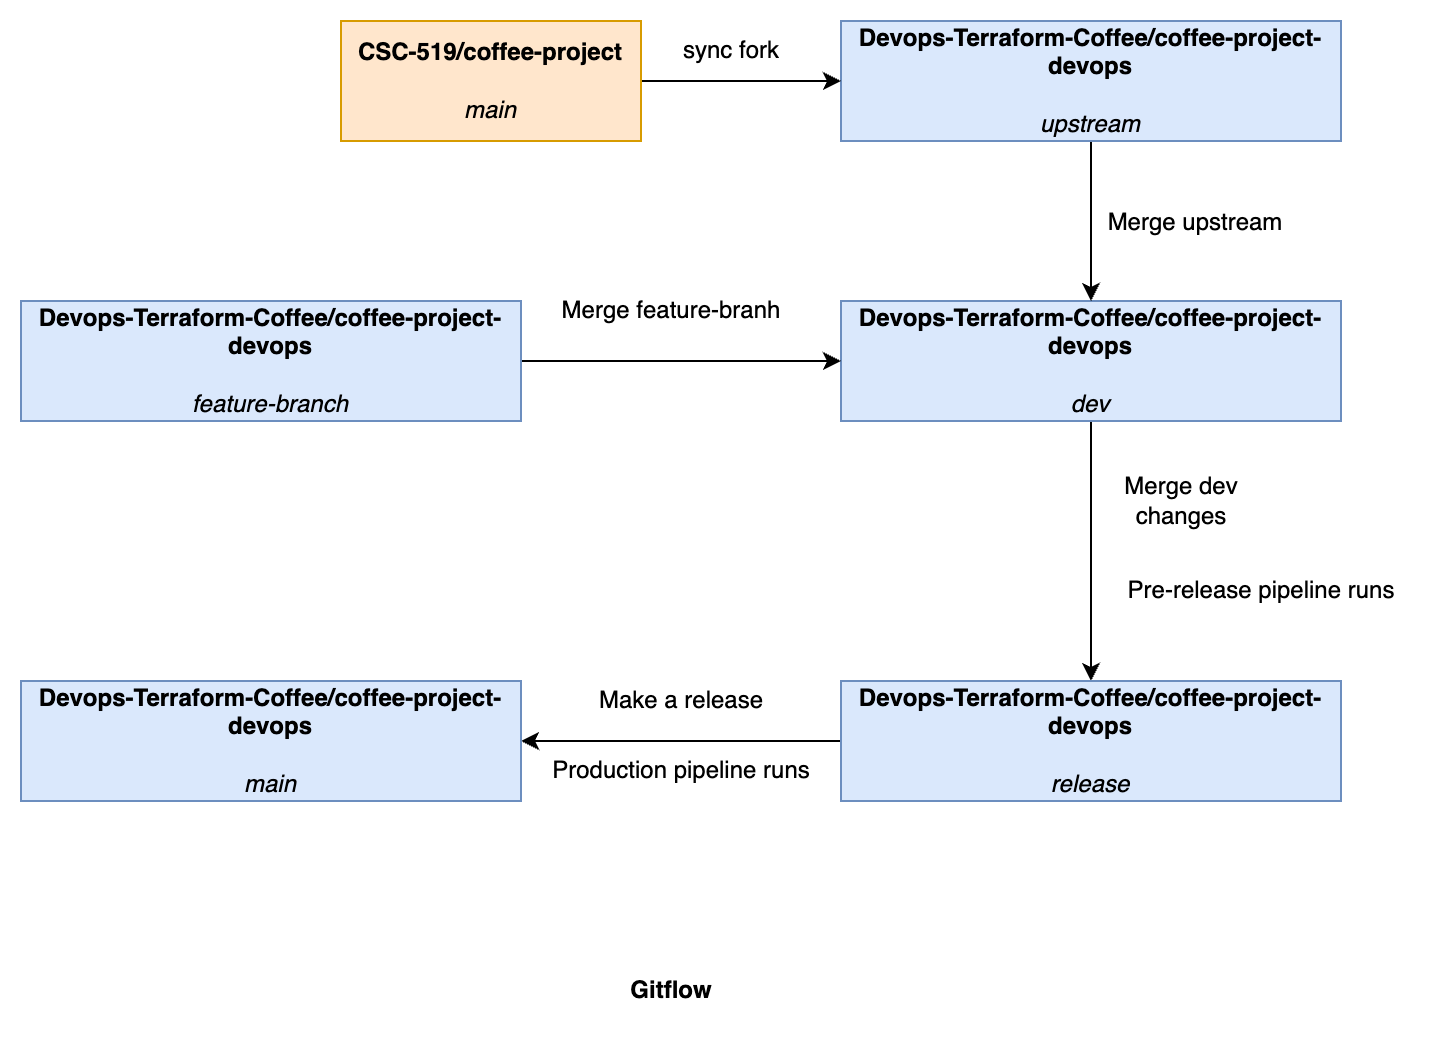

The diagram above was exported from draw.io. Its source (the exported page's mxGraphModel, read from the mxfile embedded in the PNG):
<mxGraphModel dx="1095" dy="654" grid="0" gridSize="10" guides="1" tooltips="1" connect="1" arrows="1" fold="1" page="1" pageScale="1" pageWidth="850" pageHeight="1100" math="0" shadow="0">
  <root>
    <mxCell id="0" />
    <mxCell id="1" parent="0" />
    <mxCell id="1hPRKzSJsFMZvZx-ZtH9-9" style="edgeStyle=orthogonalEdgeStyle;rounded=0;orthogonalLoop=1;jettySize=auto;html=1;exitX=0.5;exitY=1;exitDx=0;exitDy=0;entryX=0.5;entryY=0;entryDx=0;entryDy=0;" parent="1" source="1hPRKzSJsFMZvZx-ZtH9-1" target="1hPRKzSJsFMZvZx-ZtH9-17" edge="1">
      <mxGeometry relative="1" as="geometry">
        <mxPoint x="995" y="590" as="targetPoint" />
      </mxGeometry>
    </mxCell>
    <mxCell id="1hPRKzSJsFMZvZx-ZtH9-1" value="&lt;b&gt;Devops-Terraform-Coffee/coffee-project-devops&lt;/b&gt;&lt;br&gt;&lt;br&gt;&lt;i&gt;dev&lt;/i&gt;" style="rounded=0;whiteSpace=wrap;html=1;direction=east;fillColor=#dae8fc;strokeColor=#6c8ebf;" parent="1" vertex="1">
      <mxGeometry x="510" y="390" width="250" height="60" as="geometry" />
    </mxCell>
    <mxCell id="1hPRKzSJsFMZvZx-ZtH9-3" value="Merge feature-branh" style="text;html=1;align=center;verticalAlign=middle;resizable=0;points=[];autosize=1;strokeColor=none;fillColor=none;" parent="1" vertex="1">
      <mxGeometry x="360" y="380" width="130" height="30" as="geometry" />
    </mxCell>
    <mxCell id="1hPRKzSJsFMZvZx-ZtH9-5" style="edgeStyle=orthogonalEdgeStyle;rounded=0;orthogonalLoop=1;jettySize=auto;html=1;exitX=1;exitY=0.5;exitDx=0;exitDy=0;entryX=0;entryY=0.5;entryDx=0;entryDy=0;" parent="1" source="1hPRKzSJsFMZvZx-ZtH9-4" target="1hPRKzSJsFMZvZx-ZtH9-1" edge="1">
      <mxGeometry relative="1" as="geometry" />
    </mxCell>
    <mxCell id="1hPRKzSJsFMZvZx-ZtH9-4" value="&lt;b&gt;Devops-Terraform-Coffee/coffee-project-devops&lt;/b&gt;&lt;br&gt;&lt;br&gt;&lt;i&gt;feature-branch&lt;/i&gt;" style="rounded=0;whiteSpace=wrap;html=1;direction=east;fillColor=#dae8fc;strokeColor=#6c8ebf;" parent="1" vertex="1">
      <mxGeometry x="100" y="390" width="250" height="60" as="geometry" />
    </mxCell>
    <mxCell id="1hPRKzSJsFMZvZx-ZtH9-15" value="Merge dev&lt;br&gt;changes" style="text;html=1;align=center;verticalAlign=middle;resizable=0;points=[];autosize=1;strokeColor=none;fillColor=none;" parent="1" vertex="1">
      <mxGeometry x="640" y="470" width="80" height="40" as="geometry" />
    </mxCell>
    <mxCell id="1hPRKzSJsFMZvZx-ZtH9-16" value="Pre-release pipeline runs" style="text;html=1;align=center;verticalAlign=middle;resizable=0;points=[];autosize=1;strokeColor=none;fillColor=none;" parent="1" vertex="1">
      <mxGeometry x="640" y="520" width="160" height="30" as="geometry" />
    </mxCell>
    <mxCell id="1hPRKzSJsFMZvZx-ZtH9-20" style="edgeStyle=orthogonalEdgeStyle;rounded=0;orthogonalLoop=1;jettySize=auto;html=1;exitX=0;exitY=0.5;exitDx=0;exitDy=0;entryX=1;entryY=0.5;entryDx=0;entryDy=0;" parent="1" source="1hPRKzSJsFMZvZx-ZtH9-17" target="1hPRKzSJsFMZvZx-ZtH9-19" edge="1">
      <mxGeometry relative="1" as="geometry" />
    </mxCell>
    <mxCell id="1hPRKzSJsFMZvZx-ZtH9-17" value="&lt;b&gt;Devops-Terraform-Coffee/coffee-project-devops&lt;/b&gt;&lt;br&gt;&lt;br&gt;&lt;i&gt;release&lt;/i&gt;" style="rounded=0;whiteSpace=wrap;html=1;direction=east;fillColor=#dae8fc;strokeColor=#6c8ebf;" parent="1" vertex="1">
      <mxGeometry x="510" y="580" width="250" height="60" as="geometry" />
    </mxCell>
    <mxCell id="1hPRKzSJsFMZvZx-ZtH9-19" value="&lt;b&gt;Devops-Terraform-Coffee/coffee-project-devops&lt;/b&gt;&lt;br&gt;&lt;br&gt;&lt;i&gt;main&lt;/i&gt;" style="rounded=0;whiteSpace=wrap;html=1;direction=east;fillColor=#dae8fc;strokeColor=#6c8ebf;" parent="1" vertex="1">
      <mxGeometry x="100" y="580" width="250" height="60" as="geometry" />
    </mxCell>
    <mxCell id="1hPRKzSJsFMZvZx-ZtH9-21" value="Make a release" style="text;html=1;align=center;verticalAlign=middle;resizable=0;points=[];autosize=1;strokeColor=none;fillColor=none;" parent="1" vertex="1">
      <mxGeometry x="375" y="575" width="110" height="30" as="geometry" />
    </mxCell>
    <mxCell id="1hPRKzSJsFMZvZx-ZtH9-22" value="Production pipeline runs" style="text;html=1;align=center;verticalAlign=middle;resizable=0;points=[];autosize=1;strokeColor=none;fillColor=none;" parent="1" vertex="1">
      <mxGeometry x="355" y="610" width="150" height="30" as="geometry" />
    </mxCell>
    <mxCell id="aj7qWa16k430KCdasxcr-4" style="edgeStyle=orthogonalEdgeStyle;rounded=0;orthogonalLoop=1;jettySize=auto;html=1;" edge="1" parent="1" source="aj7qWa16k430KCdasxcr-1" target="1hPRKzSJsFMZvZx-ZtH9-1">
      <mxGeometry relative="1" as="geometry" />
    </mxCell>
    <mxCell id="aj7qWa16k430KCdasxcr-1" value="&lt;b&gt;Devops-Terraform-Coffee/coffee-project-devops&lt;/b&gt;&lt;br&gt;&lt;br&gt;&lt;i&gt;upstream&lt;/i&gt;" style="rounded=0;whiteSpace=wrap;html=1;direction=east;fillColor=#dae8fc;strokeColor=#6c8ebf;" vertex="1" parent="1">
      <mxGeometry x="510" y="250" width="250" height="60" as="geometry" />
    </mxCell>
    <mxCell id="aj7qWa16k430KCdasxcr-3" style="edgeStyle=orthogonalEdgeStyle;rounded=0;orthogonalLoop=1;jettySize=auto;html=1;" edge="1" parent="1" source="aj7qWa16k430KCdasxcr-2" target="aj7qWa16k430KCdasxcr-1">
      <mxGeometry relative="1" as="geometry" />
    </mxCell>
    <mxCell id="aj7qWa16k430KCdasxcr-2" value="&lt;b&gt;CSC-519/coffee-project&lt;/b&gt;&lt;br&gt;&lt;br&gt;&lt;i&gt;main&lt;/i&gt;" style="rounded=0;whiteSpace=wrap;html=1;direction=east;fillColor=#ffe6cc;strokeColor=#d79b00;" vertex="1" parent="1">
      <mxGeometry x="260" y="250" width="150" height="60" as="geometry" />
    </mxCell>
    <mxCell id="aj7qWa16k430KCdasxcr-5" value="Merge upstream" style="text;html=1;align=center;verticalAlign=middle;resizable=0;points=[];autosize=1;strokeColor=none;fillColor=none;" vertex="1" parent="1">
      <mxGeometry x="632" y="336" width="110" height="30" as="geometry" />
    </mxCell>
    <mxCell id="di53_SGQCKsJxRY-i3e7-1" value="sync fork" style="text;html=1;align=center;verticalAlign=middle;resizable=0;points=[];autosize=1;strokeColor=none;fillColor=none;" vertex="1" parent="1">
      <mxGeometry x="420" y="250" width="70" height="30" as="geometry" />
    </mxCell>
    <mxCell id="di53_SGQCKsJxRY-i3e7-3" value="&lt;b&gt;Gitflow&lt;/b&gt;" style="text;html=1;align=center;verticalAlign=middle;resizable=0;points=[];autosize=1;strokeColor=none;fillColor=none;" vertex="1" parent="1">
      <mxGeometry x="395" y="720" width="60" height="30" as="geometry" />
    </mxCell>
  </root>
</mxGraphModel>